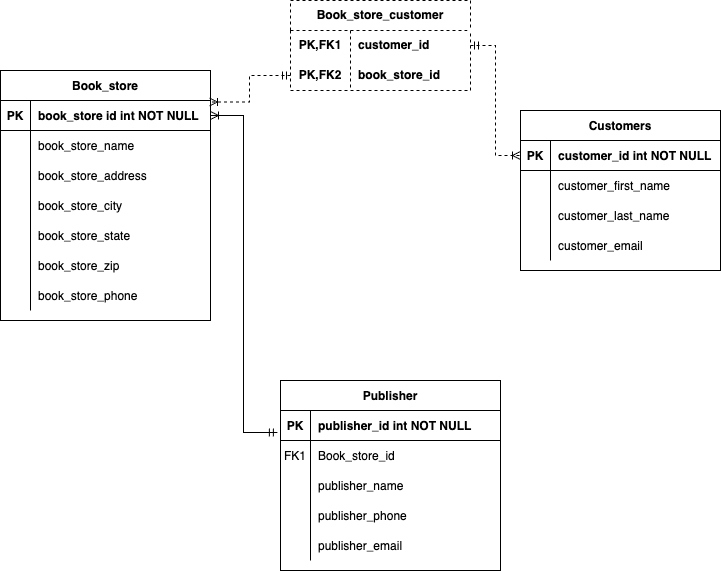

The diagram above was exported from draw.io. Its source (the exported page's mxGraphModel, read from the mxfile embedded in the PNG):
<mxGraphModel dx="854" dy="841" grid="1" gridSize="10" guides="1" tooltips="1" connect="1" arrows="1" fold="1" page="1" pageScale="1" pageWidth="850" pageHeight="1100" math="0" shadow="0">
  <root>
    <mxCell id="0" />
    <mxCell id="1" parent="0" />
    <mxCell id="We3XNkFoTDa3WCLHvZ3k-2" value="Book_store" style="shape=table;startSize=30;container=1;collapsible=1;childLayout=tableLayout;fixedRows=1;rowLines=0;fontStyle=1;align=center;resizeLast=1;" parent="1" vertex="1">
      <mxGeometry x="20" y="140" width="210" height="250" as="geometry" />
    </mxCell>
    <mxCell id="We3XNkFoTDa3WCLHvZ3k-3" value="" style="shape=partialRectangle;collapsible=0;dropTarget=0;pointerEvents=0;fillColor=none;points=[[0,0.5],[1,0.5]];portConstraint=eastwest;top=0;left=0;right=0;bottom=1;" parent="We3XNkFoTDa3WCLHvZ3k-2" vertex="1">
      <mxGeometry y="30" width="210" height="30" as="geometry" />
    </mxCell>
    <mxCell id="We3XNkFoTDa3WCLHvZ3k-4" value="PK" style="shape=partialRectangle;overflow=hidden;connectable=0;fillColor=none;top=0;left=0;bottom=0;right=0;fontStyle=1;" parent="We3XNkFoTDa3WCLHvZ3k-3" vertex="1">
      <mxGeometry width="30" height="30" as="geometry">
        <mxRectangle width="30" height="30" as="alternateBounds" />
      </mxGeometry>
    </mxCell>
    <mxCell id="We3XNkFoTDa3WCLHvZ3k-5" value="book_store id int NOT NULL" style="shape=partialRectangle;overflow=hidden;connectable=0;fillColor=none;top=0;left=0;bottom=0;right=0;align=left;spacingLeft=6;fontStyle=1;" parent="We3XNkFoTDa3WCLHvZ3k-3" vertex="1">
      <mxGeometry x="30" width="180" height="30" as="geometry">
        <mxRectangle width="180" height="30" as="alternateBounds" />
      </mxGeometry>
    </mxCell>
    <mxCell id="We3XNkFoTDa3WCLHvZ3k-6" value="" style="shape=partialRectangle;collapsible=0;dropTarget=0;pointerEvents=0;fillColor=none;points=[[0,0.5],[1,0.5]];portConstraint=eastwest;top=0;left=0;right=0;bottom=0;" parent="We3XNkFoTDa3WCLHvZ3k-2" vertex="1">
      <mxGeometry y="60" width="210" height="30" as="geometry" />
    </mxCell>
    <mxCell id="We3XNkFoTDa3WCLHvZ3k-7" value="" style="shape=partialRectangle;overflow=hidden;connectable=0;fillColor=none;top=0;left=0;bottom=0;right=0;" parent="We3XNkFoTDa3WCLHvZ3k-6" vertex="1">
      <mxGeometry width="30" height="30" as="geometry">
        <mxRectangle width="30" height="30" as="alternateBounds" />
      </mxGeometry>
    </mxCell>
    <mxCell id="We3XNkFoTDa3WCLHvZ3k-8" value="book_store_name" style="shape=partialRectangle;overflow=hidden;connectable=0;fillColor=none;top=0;left=0;bottom=0;right=0;align=left;spacingLeft=6;" parent="We3XNkFoTDa3WCLHvZ3k-6" vertex="1">
      <mxGeometry x="30" width="180" height="30" as="geometry">
        <mxRectangle width="180" height="30" as="alternateBounds" />
      </mxGeometry>
    </mxCell>
    <mxCell id="We3XNkFoTDa3WCLHvZ3k-9" value="" style="shape=partialRectangle;collapsible=0;dropTarget=0;pointerEvents=0;fillColor=none;points=[[0,0.5],[1,0.5]];portConstraint=eastwest;top=0;left=0;right=0;bottom=0;" parent="We3XNkFoTDa3WCLHvZ3k-2" vertex="1">
      <mxGeometry y="90" width="210" height="30" as="geometry" />
    </mxCell>
    <mxCell id="We3XNkFoTDa3WCLHvZ3k-10" value="" style="shape=partialRectangle;overflow=hidden;connectable=0;fillColor=none;top=0;left=0;bottom=0;right=0;" parent="We3XNkFoTDa3WCLHvZ3k-9" vertex="1">
      <mxGeometry width="30" height="30" as="geometry">
        <mxRectangle width="30" height="30" as="alternateBounds" />
      </mxGeometry>
    </mxCell>
    <mxCell id="We3XNkFoTDa3WCLHvZ3k-11" value="book_store_address" style="shape=partialRectangle;overflow=hidden;connectable=0;fillColor=none;top=0;left=0;bottom=0;right=0;align=left;spacingLeft=6;" parent="We3XNkFoTDa3WCLHvZ3k-9" vertex="1">
      <mxGeometry x="30" width="180" height="30" as="geometry">
        <mxRectangle width="180" height="30" as="alternateBounds" />
      </mxGeometry>
    </mxCell>
    <mxCell id="We3XNkFoTDa3WCLHvZ3k-12" style="shape=partialRectangle;collapsible=0;dropTarget=0;pointerEvents=0;fillColor=none;points=[[0,0.5],[1,0.5]];portConstraint=eastwest;top=0;left=0;right=0;bottom=0;" parent="We3XNkFoTDa3WCLHvZ3k-2" vertex="1">
      <mxGeometry y="120" width="210" height="30" as="geometry" />
    </mxCell>
    <mxCell id="We3XNkFoTDa3WCLHvZ3k-13" style="shape=partialRectangle;overflow=hidden;connectable=0;fillColor=none;top=0;left=0;bottom=0;right=0;" parent="We3XNkFoTDa3WCLHvZ3k-12" vertex="1">
      <mxGeometry width="30" height="30" as="geometry">
        <mxRectangle width="30" height="30" as="alternateBounds" />
      </mxGeometry>
    </mxCell>
    <mxCell id="We3XNkFoTDa3WCLHvZ3k-14" value="book_store_city" style="shape=partialRectangle;overflow=hidden;connectable=0;fillColor=none;top=0;left=0;bottom=0;right=0;align=left;spacingLeft=6;" parent="We3XNkFoTDa3WCLHvZ3k-12" vertex="1">
      <mxGeometry x="30" width="180" height="30" as="geometry">
        <mxRectangle width="180" height="30" as="alternateBounds" />
      </mxGeometry>
    </mxCell>
    <mxCell id="We3XNkFoTDa3WCLHvZ3k-15" style="shape=partialRectangle;collapsible=0;dropTarget=0;pointerEvents=0;fillColor=none;points=[[0,0.5],[1,0.5]];portConstraint=eastwest;top=0;left=0;right=0;bottom=0;" parent="We3XNkFoTDa3WCLHvZ3k-2" vertex="1">
      <mxGeometry y="150" width="210" height="30" as="geometry" />
    </mxCell>
    <mxCell id="We3XNkFoTDa3WCLHvZ3k-16" style="shape=partialRectangle;overflow=hidden;connectable=0;fillColor=none;top=0;left=0;bottom=0;right=0;" parent="We3XNkFoTDa3WCLHvZ3k-15" vertex="1">
      <mxGeometry width="30" height="30" as="geometry">
        <mxRectangle width="30" height="30" as="alternateBounds" />
      </mxGeometry>
    </mxCell>
    <mxCell id="We3XNkFoTDa3WCLHvZ3k-17" value="book_store_state" style="shape=partialRectangle;overflow=hidden;connectable=0;fillColor=none;top=0;left=0;bottom=0;right=0;align=left;spacingLeft=6;" parent="We3XNkFoTDa3WCLHvZ3k-15" vertex="1">
      <mxGeometry x="30" width="180" height="30" as="geometry">
        <mxRectangle width="180" height="30" as="alternateBounds" />
      </mxGeometry>
    </mxCell>
    <mxCell id="We3XNkFoTDa3WCLHvZ3k-18" style="shape=partialRectangle;collapsible=0;dropTarget=0;pointerEvents=0;fillColor=none;points=[[0,0.5],[1,0.5]];portConstraint=eastwest;top=0;left=0;right=0;bottom=0;" parent="We3XNkFoTDa3WCLHvZ3k-2" vertex="1">
      <mxGeometry y="180" width="210" height="30" as="geometry" />
    </mxCell>
    <mxCell id="We3XNkFoTDa3WCLHvZ3k-19" style="shape=partialRectangle;overflow=hidden;connectable=0;fillColor=none;top=0;left=0;bottom=0;right=0;" parent="We3XNkFoTDa3WCLHvZ3k-18" vertex="1">
      <mxGeometry width="30" height="30" as="geometry">
        <mxRectangle width="30" height="30" as="alternateBounds" />
      </mxGeometry>
    </mxCell>
    <mxCell id="We3XNkFoTDa3WCLHvZ3k-20" value="book_store_zip" style="shape=partialRectangle;overflow=hidden;connectable=0;fillColor=none;top=0;left=0;bottom=0;right=0;align=left;spacingLeft=6;" parent="We3XNkFoTDa3WCLHvZ3k-18" vertex="1">
      <mxGeometry x="30" width="180" height="30" as="geometry">
        <mxRectangle width="180" height="30" as="alternateBounds" />
      </mxGeometry>
    </mxCell>
    <mxCell id="We3XNkFoTDa3WCLHvZ3k-21" style="shape=partialRectangle;collapsible=0;dropTarget=0;pointerEvents=0;fillColor=none;points=[[0,0.5],[1,0.5]];portConstraint=eastwest;top=0;left=0;right=0;bottom=0;" parent="We3XNkFoTDa3WCLHvZ3k-2" vertex="1">
      <mxGeometry y="210" width="210" height="30" as="geometry" />
    </mxCell>
    <mxCell id="We3XNkFoTDa3WCLHvZ3k-22" style="shape=partialRectangle;overflow=hidden;connectable=0;fillColor=none;top=0;left=0;bottom=0;right=0;" parent="We3XNkFoTDa3WCLHvZ3k-21" vertex="1">
      <mxGeometry width="30" height="30" as="geometry">
        <mxRectangle width="30" height="30" as="alternateBounds" />
      </mxGeometry>
    </mxCell>
    <mxCell id="We3XNkFoTDa3WCLHvZ3k-23" value="book_store_phone" style="shape=partialRectangle;overflow=hidden;connectable=0;fillColor=none;top=0;left=0;bottom=0;right=0;align=left;spacingLeft=6;" parent="We3XNkFoTDa3WCLHvZ3k-21" vertex="1">
      <mxGeometry x="30" width="180" height="30" as="geometry">
        <mxRectangle width="180" height="30" as="alternateBounds" />
      </mxGeometry>
    </mxCell>
    <mxCell id="We3XNkFoTDa3WCLHvZ3k-24" value="Customers" style="shape=table;startSize=30;container=1;collapsible=1;childLayout=tableLayout;fixedRows=1;rowLines=0;fontStyle=1;align=center;resizeLast=1;" parent="1" vertex="1">
      <mxGeometry x="540" y="180" width="200" height="160" as="geometry" />
    </mxCell>
    <mxCell id="We3XNkFoTDa3WCLHvZ3k-25" value="" style="shape=partialRectangle;collapsible=0;dropTarget=0;pointerEvents=0;fillColor=none;points=[[0,0.5],[1,0.5]];portConstraint=eastwest;top=0;left=0;right=0;bottom=1;" parent="We3XNkFoTDa3WCLHvZ3k-24" vertex="1">
      <mxGeometry y="30" width="200" height="30" as="geometry" />
    </mxCell>
    <mxCell id="We3XNkFoTDa3WCLHvZ3k-26" value="PK" style="shape=partialRectangle;overflow=hidden;connectable=0;fillColor=none;top=0;left=0;bottom=0;right=0;fontStyle=1;" parent="We3XNkFoTDa3WCLHvZ3k-25" vertex="1">
      <mxGeometry width="30" height="30" as="geometry">
        <mxRectangle width="30" height="30" as="alternateBounds" />
      </mxGeometry>
    </mxCell>
    <mxCell id="We3XNkFoTDa3WCLHvZ3k-27" value="customer_id int NOT NULL " style="shape=partialRectangle;overflow=hidden;connectable=0;fillColor=none;top=0;left=0;bottom=0;right=0;align=left;spacingLeft=6;fontStyle=1;" parent="We3XNkFoTDa3WCLHvZ3k-25" vertex="1">
      <mxGeometry x="30" width="170" height="30" as="geometry">
        <mxRectangle width="170" height="30" as="alternateBounds" />
      </mxGeometry>
    </mxCell>
    <mxCell id="We3XNkFoTDa3WCLHvZ3k-28" value="" style="shape=partialRectangle;collapsible=0;dropTarget=0;pointerEvents=0;fillColor=none;points=[[0,0.5],[1,0.5]];portConstraint=eastwest;top=0;left=0;right=0;bottom=0;" parent="We3XNkFoTDa3WCLHvZ3k-24" vertex="1">
      <mxGeometry y="60" width="200" height="30" as="geometry" />
    </mxCell>
    <mxCell id="We3XNkFoTDa3WCLHvZ3k-29" value="" style="shape=partialRectangle;overflow=hidden;connectable=0;fillColor=none;top=0;left=0;bottom=0;right=0;" parent="We3XNkFoTDa3WCLHvZ3k-28" vertex="1">
      <mxGeometry width="30" height="30" as="geometry">
        <mxRectangle width="30" height="30" as="alternateBounds" />
      </mxGeometry>
    </mxCell>
    <mxCell id="We3XNkFoTDa3WCLHvZ3k-30" value="customer_first_name" style="shape=partialRectangle;overflow=hidden;connectable=0;fillColor=none;top=0;left=0;bottom=0;right=0;align=left;spacingLeft=6;" parent="We3XNkFoTDa3WCLHvZ3k-28" vertex="1">
      <mxGeometry x="30" width="170" height="30" as="geometry">
        <mxRectangle width="170" height="30" as="alternateBounds" />
      </mxGeometry>
    </mxCell>
    <mxCell id="We3XNkFoTDa3WCLHvZ3k-31" style="shape=partialRectangle;collapsible=0;dropTarget=0;pointerEvents=0;fillColor=none;points=[[0,0.5],[1,0.5]];portConstraint=eastwest;top=0;left=0;right=0;bottom=0;" parent="We3XNkFoTDa3WCLHvZ3k-24" vertex="1">
      <mxGeometry y="90" width="200" height="30" as="geometry" />
    </mxCell>
    <mxCell id="We3XNkFoTDa3WCLHvZ3k-32" style="shape=partialRectangle;overflow=hidden;connectable=0;fillColor=none;top=0;left=0;bottom=0;right=0;" parent="We3XNkFoTDa3WCLHvZ3k-31" vertex="1">
      <mxGeometry width="30" height="30" as="geometry">
        <mxRectangle width="30" height="30" as="alternateBounds" />
      </mxGeometry>
    </mxCell>
    <mxCell id="We3XNkFoTDa3WCLHvZ3k-33" value="customer_last_name" style="shape=partialRectangle;overflow=hidden;connectable=0;fillColor=none;top=0;left=0;bottom=0;right=0;align=left;spacingLeft=6;" parent="We3XNkFoTDa3WCLHvZ3k-31" vertex="1">
      <mxGeometry x="30" width="170" height="30" as="geometry">
        <mxRectangle width="170" height="30" as="alternateBounds" />
      </mxGeometry>
    </mxCell>
    <mxCell id="We3XNkFoTDa3WCLHvZ3k-34" style="shape=partialRectangle;collapsible=0;dropTarget=0;pointerEvents=0;fillColor=none;points=[[0,0.5],[1,0.5]];portConstraint=eastwest;top=0;left=0;right=0;bottom=0;" parent="We3XNkFoTDa3WCLHvZ3k-24" vertex="1">
      <mxGeometry y="120" width="200" height="30" as="geometry" />
    </mxCell>
    <mxCell id="We3XNkFoTDa3WCLHvZ3k-35" style="shape=partialRectangle;overflow=hidden;connectable=0;fillColor=none;top=0;left=0;bottom=0;right=0;" parent="We3XNkFoTDa3WCLHvZ3k-34" vertex="1">
      <mxGeometry width="30" height="30" as="geometry">
        <mxRectangle width="30" height="30" as="alternateBounds" />
      </mxGeometry>
    </mxCell>
    <mxCell id="We3XNkFoTDa3WCLHvZ3k-36" value="customer_email" style="shape=partialRectangle;overflow=hidden;connectable=0;fillColor=none;top=0;left=0;bottom=0;right=0;align=left;spacingLeft=6;" parent="We3XNkFoTDa3WCLHvZ3k-34" vertex="1">
      <mxGeometry x="30" width="170" height="30" as="geometry">
        <mxRectangle width="170" height="30" as="alternateBounds" />
      </mxGeometry>
    </mxCell>
    <mxCell id="We3XNkFoTDa3WCLHvZ3k-37" value="Publisher" style="shape=table;startSize=30;container=1;collapsible=1;childLayout=tableLayout;fixedRows=1;rowLines=0;fontStyle=1;align=center;resizeLast=1;" parent="1" vertex="1">
      <mxGeometry x="300" y="450" width="220" height="190" as="geometry" />
    </mxCell>
    <mxCell id="We3XNkFoTDa3WCLHvZ3k-38" value="" style="shape=partialRectangle;collapsible=0;dropTarget=0;pointerEvents=0;fillColor=none;points=[[0,0.5],[1,0.5]];portConstraint=eastwest;top=0;left=0;right=0;bottom=1;" parent="We3XNkFoTDa3WCLHvZ3k-37" vertex="1">
      <mxGeometry y="30" width="220" height="30" as="geometry" />
    </mxCell>
    <mxCell id="We3XNkFoTDa3WCLHvZ3k-39" value="PK" style="shape=partialRectangle;overflow=hidden;connectable=0;fillColor=none;top=0;left=0;bottom=0;right=0;fontStyle=1;" parent="We3XNkFoTDa3WCLHvZ3k-38" vertex="1">
      <mxGeometry width="30" height="30" as="geometry">
        <mxRectangle width="30" height="30" as="alternateBounds" />
      </mxGeometry>
    </mxCell>
    <mxCell id="We3XNkFoTDa3WCLHvZ3k-40" value="publisher_id int NOT NULL" style="shape=partialRectangle;overflow=hidden;connectable=0;fillColor=none;top=0;left=0;bottom=0;right=0;align=left;spacingLeft=6;fontStyle=1;" parent="We3XNkFoTDa3WCLHvZ3k-38" vertex="1">
      <mxGeometry x="30" width="190" height="30" as="geometry">
        <mxRectangle width="190" height="30" as="alternateBounds" />
      </mxGeometry>
    </mxCell>
    <mxCell id="We3XNkFoTDa3WCLHvZ3k-41" value="" style="shape=partialRectangle;collapsible=0;dropTarget=0;pointerEvents=0;fillColor=none;points=[[0,0.5],[1,0.5]];portConstraint=eastwest;top=0;left=0;right=0;bottom=0;" parent="We3XNkFoTDa3WCLHvZ3k-37" vertex="1">
      <mxGeometry y="60" width="220" height="30" as="geometry" />
    </mxCell>
    <mxCell id="We3XNkFoTDa3WCLHvZ3k-42" value="FK1" style="shape=partialRectangle;overflow=hidden;connectable=0;fillColor=none;top=0;left=0;bottom=0;right=0;" parent="We3XNkFoTDa3WCLHvZ3k-41" vertex="1">
      <mxGeometry width="30" height="30" as="geometry">
        <mxRectangle width="30" height="30" as="alternateBounds" />
      </mxGeometry>
    </mxCell>
    <mxCell id="We3XNkFoTDa3WCLHvZ3k-43" value="Book_store_id" style="shape=partialRectangle;overflow=hidden;connectable=0;fillColor=none;top=0;left=0;bottom=0;right=0;align=left;spacingLeft=6;" parent="We3XNkFoTDa3WCLHvZ3k-41" vertex="1">
      <mxGeometry x="30" width="190" height="30" as="geometry">
        <mxRectangle width="190" height="30" as="alternateBounds" />
      </mxGeometry>
    </mxCell>
    <mxCell id="We3XNkFoTDa3WCLHvZ3k-44" value="" style="shape=partialRectangle;collapsible=0;dropTarget=0;pointerEvents=0;fillColor=none;points=[[0,0.5],[1,0.5]];portConstraint=eastwest;top=0;left=0;right=0;bottom=0;" parent="We3XNkFoTDa3WCLHvZ3k-37" vertex="1">
      <mxGeometry y="90" width="220" height="30" as="geometry" />
    </mxCell>
    <mxCell id="We3XNkFoTDa3WCLHvZ3k-45" value="" style="shape=partialRectangle;overflow=hidden;connectable=0;fillColor=none;top=0;left=0;bottom=0;right=0;" parent="We3XNkFoTDa3WCLHvZ3k-44" vertex="1">
      <mxGeometry width="30" height="30" as="geometry">
        <mxRectangle width="30" height="30" as="alternateBounds" />
      </mxGeometry>
    </mxCell>
    <mxCell id="We3XNkFoTDa3WCLHvZ3k-46" value="publisher_name" style="shape=partialRectangle;overflow=hidden;connectable=0;fillColor=none;top=0;left=0;bottom=0;right=0;align=left;spacingLeft=6;" parent="We3XNkFoTDa3WCLHvZ3k-44" vertex="1">
      <mxGeometry x="30" width="190" height="30" as="geometry">
        <mxRectangle width="190" height="30" as="alternateBounds" />
      </mxGeometry>
    </mxCell>
    <mxCell id="We3XNkFoTDa3WCLHvZ3k-50" style="shape=partialRectangle;collapsible=0;dropTarget=0;pointerEvents=0;fillColor=none;points=[[0,0.5],[1,0.5]];portConstraint=eastwest;top=0;left=0;right=0;bottom=0;" parent="We3XNkFoTDa3WCLHvZ3k-37" vertex="1">
      <mxGeometry y="120" width="220" height="30" as="geometry" />
    </mxCell>
    <mxCell id="We3XNkFoTDa3WCLHvZ3k-51" style="shape=partialRectangle;overflow=hidden;connectable=0;fillColor=none;top=0;left=0;bottom=0;right=0;" parent="We3XNkFoTDa3WCLHvZ3k-50" vertex="1">
      <mxGeometry width="30" height="30" as="geometry">
        <mxRectangle width="30" height="30" as="alternateBounds" />
      </mxGeometry>
    </mxCell>
    <mxCell id="We3XNkFoTDa3WCLHvZ3k-52" value="publisher_phone" style="shape=partialRectangle;overflow=hidden;connectable=0;fillColor=none;top=0;left=0;bottom=0;right=0;align=left;spacingLeft=6;" parent="We3XNkFoTDa3WCLHvZ3k-50" vertex="1">
      <mxGeometry x="30" width="190" height="30" as="geometry">
        <mxRectangle width="190" height="30" as="alternateBounds" />
      </mxGeometry>
    </mxCell>
    <mxCell id="We3XNkFoTDa3WCLHvZ3k-53" style="shape=partialRectangle;collapsible=0;dropTarget=0;pointerEvents=0;fillColor=none;points=[[0,0.5],[1,0.5]];portConstraint=eastwest;top=0;left=0;right=0;bottom=0;" parent="We3XNkFoTDa3WCLHvZ3k-37" vertex="1">
      <mxGeometry y="150" width="220" height="30" as="geometry" />
    </mxCell>
    <mxCell id="We3XNkFoTDa3WCLHvZ3k-54" style="shape=partialRectangle;overflow=hidden;connectable=0;fillColor=none;top=0;left=0;bottom=0;right=0;" parent="We3XNkFoTDa3WCLHvZ3k-53" vertex="1">
      <mxGeometry width="30" height="30" as="geometry">
        <mxRectangle width="30" height="30" as="alternateBounds" />
      </mxGeometry>
    </mxCell>
    <mxCell id="We3XNkFoTDa3WCLHvZ3k-55" value="publisher_email" style="shape=partialRectangle;overflow=hidden;connectable=0;fillColor=none;top=0;left=0;bottom=0;right=0;align=left;spacingLeft=6;" parent="We3XNkFoTDa3WCLHvZ3k-53" vertex="1">
      <mxGeometry x="30" width="190" height="30" as="geometry">
        <mxRectangle width="190" height="30" as="alternateBounds" />
      </mxGeometry>
    </mxCell>
    <mxCell id="We3XNkFoTDa3WCLHvZ3k-88" value="" style="edgeStyle=elbowEdgeStyle;fontSize=12;html=1;endArrow=ERoneToMany;startArrow=ERmandOne;rounded=0;entryX=0;entryY=0.5;entryDx=0;entryDy=0;exitX=1;exitY=0.5;exitDx=0;exitDy=0;dashed=1;" parent="1" source="5xSP2fB6OhupAgWcNBz_-4" target="We3XNkFoTDa3WCLHvZ3k-25" edge="1">
      <mxGeometry width="100" height="100" relative="1" as="geometry">
        <mxPoint x="490" y="125" as="sourcePoint" />
        <mxPoint x="470" y="390" as="targetPoint" />
      </mxGeometry>
    </mxCell>
    <mxCell id="We3XNkFoTDa3WCLHvZ3k-92" value="" style="edgeStyle=elbowEdgeStyle;fontSize=12;html=1;endArrow=ERoneToMany;startArrow=ERmandOne;rounded=0;entryX=0.995;entryY=0.05;entryDx=0;entryDy=0;entryPerimeter=0;dashed=1;exitX=0;exitY=0.5;exitDx=0;exitDy=0;" parent="1" source="5xSP2fB6OhupAgWcNBz_-7" target="We3XNkFoTDa3WCLHvZ3k-3" edge="1">
      <mxGeometry width="100" height="100" relative="1" as="geometry">
        <mxPoint x="280" y="150" as="sourcePoint" />
        <mxPoint x="390" y="330" as="targetPoint" />
      </mxGeometry>
    </mxCell>
    <mxCell id="We3XNkFoTDa3WCLHvZ3k-93" value="" style="edgeStyle=elbowEdgeStyle;fontSize=12;html=1;endArrow=ERmandOne;startArrow=ERoneToMany;rounded=0;endFill=0;entryX=-0.014;entryY=0.733;entryDx=0;entryDy=0;entryPerimeter=0;exitX=1;exitY=0.5;exitDx=0;exitDy=0;" parent="1" source="We3XNkFoTDa3WCLHvZ3k-3" target="We3XNkFoTDa3WCLHvZ3k-38" edge="1">
      <mxGeometry width="100" height="100" relative="1" as="geometry">
        <mxPoint x="240" y="210" as="sourcePoint" />
        <mxPoint x="470" y="390" as="targetPoint" />
      </mxGeometry>
    </mxCell>
    <mxCell id="5xSP2fB6OhupAgWcNBz_-3" value="Book_store_customer" style="shape=table;startSize=30;container=1;collapsible=1;childLayout=tableLayout;fixedRows=1;rowLines=0;fontStyle=1;align=center;resizeLast=1;html=1;whiteSpace=wrap;dashed=1;" parent="1" vertex="1">
      <mxGeometry x="310" y="70" width="180" height="90" as="geometry" />
    </mxCell>
    <mxCell id="5xSP2fB6OhupAgWcNBz_-4" value="" style="shape=tableRow;horizontal=0;startSize=0;swimlaneHead=0;swimlaneBody=0;fillColor=none;collapsible=0;dropTarget=0;points=[[0,0.5],[1,0.5]];portConstraint=eastwest;top=0;left=0;right=0;bottom=0;html=1;" parent="5xSP2fB6OhupAgWcNBz_-3" vertex="1">
      <mxGeometry y="30" width="180" height="30" as="geometry" />
    </mxCell>
    <mxCell id="5xSP2fB6OhupAgWcNBz_-5" value="PK,FK1" style="shape=partialRectangle;connectable=0;fillColor=none;top=0;left=0;bottom=0;right=0;fontStyle=1;overflow=hidden;html=1;whiteSpace=wrap;" parent="5xSP2fB6OhupAgWcNBz_-4" vertex="1">
      <mxGeometry width="60" height="30" as="geometry">
        <mxRectangle width="60" height="30" as="alternateBounds" />
      </mxGeometry>
    </mxCell>
    <mxCell id="5xSP2fB6OhupAgWcNBz_-6" value="customer_id" style="shape=partialRectangle;connectable=0;fillColor=none;top=0;left=0;bottom=0;right=0;align=left;spacingLeft=6;fontStyle=1;overflow=hidden;html=1;whiteSpace=wrap;" parent="5xSP2fB6OhupAgWcNBz_-4" vertex="1">
      <mxGeometry x="60" width="120" height="30" as="geometry">
        <mxRectangle width="120" height="30" as="alternateBounds" />
      </mxGeometry>
    </mxCell>
    <mxCell id="5xSP2fB6OhupAgWcNBz_-7" value="" style="shape=tableRow;horizontal=0;startSize=0;swimlaneHead=0;swimlaneBody=0;fillColor=none;collapsible=0;dropTarget=0;points=[[0,0.5],[1,0.5]];portConstraint=eastwest;top=0;left=0;right=0;bottom=0;html=1;" parent="5xSP2fB6OhupAgWcNBz_-3" vertex="1">
      <mxGeometry y="60" width="180" height="30" as="geometry" />
    </mxCell>
    <mxCell id="5xSP2fB6OhupAgWcNBz_-8" value="PK,FK2" style="shape=partialRectangle;connectable=0;fillColor=none;top=0;left=0;bottom=0;right=0;fontStyle=1;overflow=hidden;html=1;whiteSpace=wrap;" parent="5xSP2fB6OhupAgWcNBz_-7" vertex="1">
      <mxGeometry width="60" height="30" as="geometry">
        <mxRectangle width="60" height="30" as="alternateBounds" />
      </mxGeometry>
    </mxCell>
    <mxCell id="5xSP2fB6OhupAgWcNBz_-9" value="book_store_id" style="shape=partialRectangle;connectable=0;fillColor=none;top=0;left=0;bottom=0;right=0;align=left;spacingLeft=6;fontStyle=1;overflow=hidden;html=1;whiteSpace=wrap;" parent="5xSP2fB6OhupAgWcNBz_-7" vertex="1">
      <mxGeometry x="60" width="120" height="30" as="geometry">
        <mxRectangle width="120" height="30" as="alternateBounds" />
      </mxGeometry>
    </mxCell>
  </root>
</mxGraphModel>